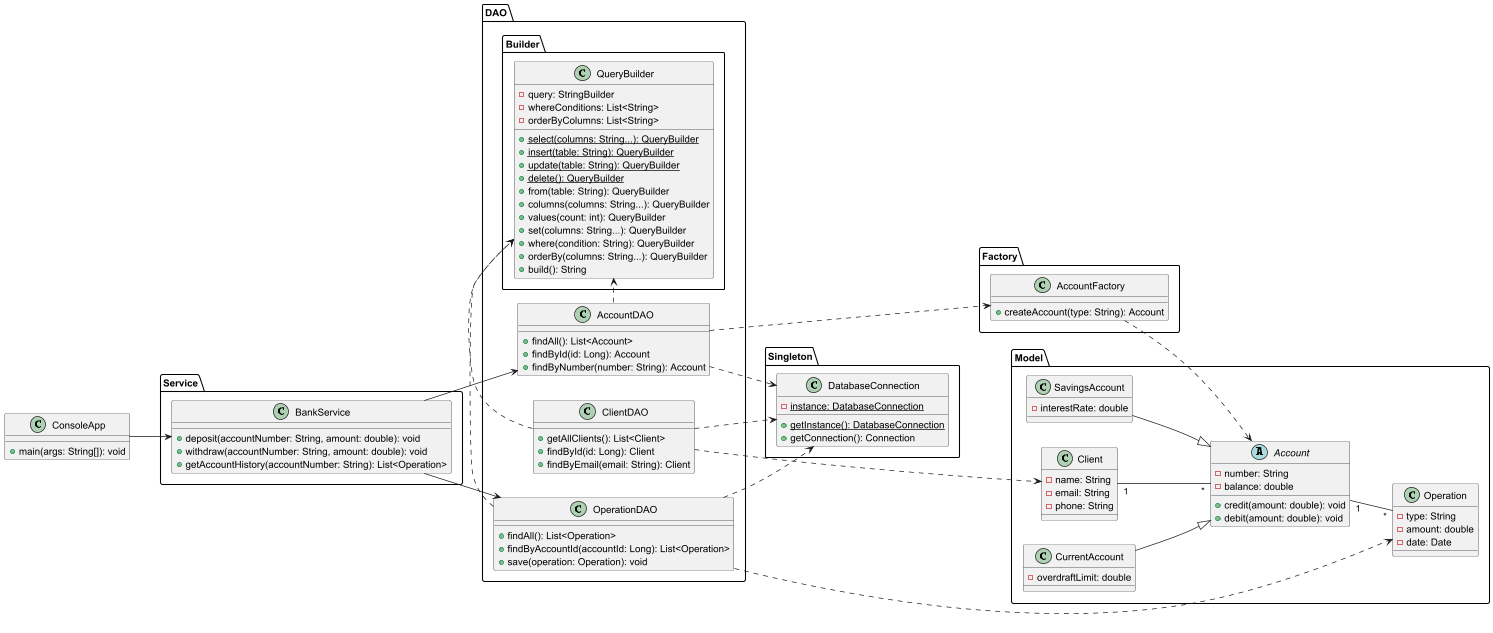

The diagram above was rendered by PlantUML. Its source (embedded in the PNG):
@startuml

left to right direction

package "Model" {
    class Client {
        - name: String
        - email: String
        - phone: String
    }

    abstract class Account {
        - number: String
        - balance: double
        + credit(amount: double): void
        + debit(amount: double): void
    }

    class CurrentAccount{
        - overdraftLimit: double
    }
    class SavingsAccount{
        - interestRate: double
    }

    class Operation {
        - type: String
        - amount: double
        - date: Date
    }

    Client "1" -- "*" Account
    Account "1" -- "*" Operation
    CurrentAccount --|> Account
    SavingsAccount --|> Account
}

package DAO {
    class ClientDAO {
        + getAllClients(): List<Client>
        + findById(id: Long): Client
        + findByEmail(email: String): Client
    }

    class OperationDAO {
        + findAll(): List<Operation>
        + findByAccountId(accountId: Long): List<Operation>
        + save(operation: Operation): void
    }
    
    class AccountDAO {
            + findAll(): List<Account>
            + findById(id: Long): Account
            + findByNumber(number: String): Account
        }
}

package Singleton{
    class DatabaseConnection {
        - {static} instance: DatabaseConnection
        + {static} getInstance(): DatabaseConnection
        + getConnection(): Connection
    }
}

package Factory{
    class AccountFactory {
        + createAccount(type: String): Account
    }
}

package DAO.Builder{
    class QueryBuilder{
    - query: StringBuilder
    - whereConditions: List<String>
    - orderByColumns: List<String>
    + {static} select(columns: String...): QueryBuilder
    + {static} insert(table: String): QueryBuilder
    + {static} update(table: String): QueryBuilder
    + {static} delete(): QueryBuilder
    + from(table: String): QueryBuilder
    + columns(columns: String...): QueryBuilder
    + values(count: int): QueryBuilder
    + set(columns: String...): QueryBuilder
    + where(condition: String): QueryBuilder
    + orderBy(columns: String...): QueryBuilder
    + build(): String
    }
}


package Service {
    class BankService {
        + deposit(accountNumber: String, amount: double): void
        + withdraw(accountNumber: String, amount: double): void
        + getAccountHistory(accountNumber: String): List<Operation>
    }
}

class ConsoleApp {
    + main(args: String[]): void
}

AccountFactory ..> Account
ClientDAO ..> DatabaseConnection
ClientDAO ..> Client
ClientDAO .> QueryBuilder
OperationDAO .> QueryBuilder
OperationDAO ..> DatabaseConnection
OperationDAO ..> Operation
AccountDAO ..> DatabaseConnection
AccountDAO ...> AccountFactory
AccountDAO .> QueryBuilder
BankService --> AccountDAO
BankService --> OperationDAO
ConsoleApp --> BankService

@enduml